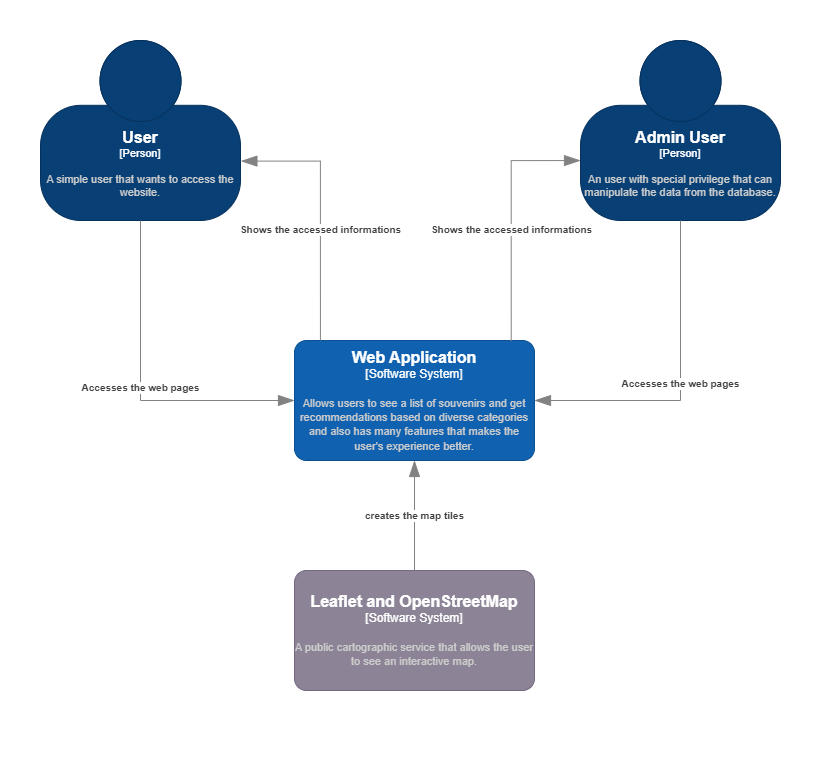

The diagram above was exported from draw.io. Its source (the exported page's mxGraphModel, read from the mxfile embedded in the PNG):
<mxGraphModel dx="1290" dy="602" grid="1" gridSize="10" guides="1" tooltips="1" connect="1" arrows="1" fold="1" page="1" pageScale="1" pageWidth="827" pageHeight="1169" math="0" shadow="0">
  <root>
    <mxCell id="0" />
    <mxCell id="1" parent="0" />
    <object placeholders="1" c4Name="User" c4Type="Person" c4Description="A simple user that wants to access the website." label="&lt;font style=&quot;font-size: 16px&quot;&gt;&lt;b&gt;%c4Name%&lt;/b&gt;&lt;/font&gt;&lt;div&gt;[%c4Type%]&lt;/div&gt;&lt;br&gt;&lt;div&gt;&lt;font style=&quot;font-size: 11px&quot;&gt;&lt;font color=&quot;#cccccc&quot;&gt;%c4Description%&lt;/font&gt;&lt;/div&gt;" id="MMXHCTuF0zlD2CQznGOh-1">
      <mxCell style="html=1;fontSize=11;dashed=0;whiteSpace=wrap;fillColor=#083F75;strokeColor=#06315C;fontColor=#ffffff;shape=mxgraph.c4.person2;align=center;metaEdit=1;points=[[0.5,0,0],[1,0.5,0],[1,0.75,0],[0.75,1,0],[0.5,1,0],[0.25,1,0],[0,0.75,0],[0,0.5,0]];resizable=0;" vertex="1" parent="1">
        <mxGeometry x="40" y="40" width="200" height="180" as="geometry" />
      </mxCell>
    </object>
    <object placeholders="1" c4Name="Web Application" c4Type="Software System" c4Description="Allows users to see a list of souvenirs and get recommendations based on diverse categories and also has many features that makes the user's experience better. " label="&lt;font style=&quot;font-size: 16px&quot;&gt;&lt;b&gt;%c4Name%&lt;/b&gt;&lt;/font&gt;&lt;div&gt;[%c4Type%]&lt;/div&gt;&lt;br&gt;&lt;div&gt;&lt;font style=&quot;font-size: 11px&quot;&gt;&lt;font color=&quot;#cccccc&quot;&gt;%c4Description%&lt;/font&gt;&lt;/div&gt;" id="MMXHCTuF0zlD2CQznGOh-2">
      <mxCell style="rounded=1;whiteSpace=wrap;html=1;labelBackgroundColor=none;fillColor=#1061B0;fontColor=#ffffff;align=center;arcSize=10;strokeColor=#0D5091;metaEdit=1;resizable=0;points=[[0.25,0,0],[0.5,0,0],[0.75,0,0],[1,0.25,0],[1,0.5,0],[1,0.75,0],[0.75,1,0],[0.5,1,0],[0.25,1,0],[0,0.75,0],[0,0.5,0],[0,0.25,0]];" vertex="1" parent="1">
        <mxGeometry x="294" y="340" width="240" height="120" as="geometry" />
      </mxCell>
    </object>
    <object placeholders="1" c4Name="Leaflet and OpenStreetMap" c4Type="Software System" c4Description="A public cartographic service that allows the user to see an interactive map." label="&lt;font style=&quot;font-size: 16px&quot;&gt;&lt;b&gt;%c4Name%&lt;/b&gt;&lt;/font&gt;&lt;div&gt;[%c4Type%]&lt;/div&gt;&lt;br&gt;&lt;div&gt;&lt;font style=&quot;font-size: 11px&quot;&gt;&lt;font color=&quot;#cccccc&quot;&gt;%c4Description%&lt;/font&gt;&lt;/div&gt;" id="MMXHCTuF0zlD2CQznGOh-3">
      <mxCell style="rounded=1;whiteSpace=wrap;html=1;labelBackgroundColor=none;fillColor=#8C8496;fontColor=#ffffff;align=center;arcSize=10;strokeColor=#736782;metaEdit=1;resizable=0;points=[[0.25,0,0],[0.5,0,0],[0.75,0,0],[1,0.25,0],[1,0.5,0],[1,0.75,0],[0.75,1,0],[0.5,1,0],[0.25,1,0],[0,0.75,0],[0,0.5,0],[0,0.25,0]];" vertex="1" parent="1">
        <mxGeometry x="294" y="570" width="240" height="120" as="geometry" />
      </mxCell>
    </object>
    <object placeholders="1" c4Name="Admin User" c4Type="Person" c4Description="An user with special privilege that can manipulate the data from the database." label="&lt;font style=&quot;font-size: 16px&quot;&gt;&lt;b&gt;%c4Name%&lt;/b&gt;&lt;/font&gt;&lt;div&gt;[%c4Type%]&lt;/div&gt;&lt;br&gt;&lt;div&gt;&lt;font style=&quot;font-size: 11px&quot;&gt;&lt;font color=&quot;#cccccc&quot;&gt;%c4Description%&lt;/font&gt;&lt;/div&gt;" id="MMXHCTuF0zlD2CQznGOh-4">
      <mxCell style="html=1;fontSize=11;dashed=0;whiteSpace=wrap;fillColor=#083F75;strokeColor=#06315C;fontColor=#ffffff;shape=mxgraph.c4.person2;align=center;metaEdit=1;points=[[0.5,0,0],[1,0.5,0],[1,0.75,0],[0.75,1,0],[0.5,1,0],[0.25,1,0],[0,0.75,0],[0,0.5,0]];resizable=0;" vertex="1" parent="1">
        <mxGeometry x="580" y="40" width="200" height="180" as="geometry" />
      </mxCell>
    </object>
    <object placeholders="1" c4Type="Relationship" c4Description="creates the map tiles" label="&lt;div style=&quot;text-align: left&quot;&gt;&lt;div style=&quot;text-align: center&quot;&gt;&lt;b&gt;%c4Description%&lt;/b&gt;&lt;/div&gt;" id="MMXHCTuF0zlD2CQznGOh-5">
      <mxCell style="endArrow=blockThin;html=1;fontSize=10;fontColor=#404040;strokeWidth=1;endFill=1;strokeColor=#828282;elbow=vertical;metaEdit=1;endSize=14;startSize=14;jumpStyle=arc;jumpSize=16;rounded=0;edgeStyle=orthogonalEdgeStyle;exitX=0.5;exitY=0;exitDx=0;exitDy=0;exitPerimeter=0;entryX=0.5;entryY=1;entryDx=0;entryDy=0;entryPerimeter=0;" edge="1" parent="1" source="MMXHCTuF0zlD2CQznGOh-3" target="MMXHCTuF0zlD2CQznGOh-2">
        <mxGeometry width="240" relative="1" as="geometry">
          <mxPoint x="450" y="450" as="sourcePoint" />
          <mxPoint x="690" y="450" as="targetPoint" />
        </mxGeometry>
      </mxCell>
    </object>
    <object placeholders="1" c4Type="Relationship" c4Description="Accesses the web pages" label="&lt;div style=&quot;text-align: left&quot;&gt;&lt;div style=&quot;text-align: center&quot;&gt;&lt;b&gt;%c4Description%&lt;/b&gt;&lt;/div&gt;" id="MMXHCTuF0zlD2CQznGOh-6">
      <mxCell style="endArrow=blockThin;html=1;fontSize=10;fontColor=#404040;strokeWidth=1;endFill=1;strokeColor=#828282;elbow=vertical;metaEdit=1;endSize=14;startSize=14;jumpStyle=arc;jumpSize=16;rounded=0;edgeStyle=orthogonalEdgeStyle;exitX=0.5;exitY=1;exitDx=0;exitDy=0;exitPerimeter=0;entryX=0;entryY=0.5;entryDx=0;entryDy=0;entryPerimeter=0;" edge="1" parent="1" source="MMXHCTuF0zlD2CQznGOh-1" target="MMXHCTuF0zlD2CQznGOh-2">
        <mxGeometry width="240" relative="1" as="geometry">
          <mxPoint x="180" y="210" as="sourcePoint" />
          <mxPoint x="420" y="210" as="targetPoint" />
        </mxGeometry>
      </mxCell>
    </object>
    <object placeholders="1" c4Type="Relationship" c4Description="Accesses the web pages" label="&lt;div style=&quot;text-align: left&quot;&gt;&lt;div style=&quot;text-align: center&quot;&gt;&lt;b&gt;%c4Description%&lt;/b&gt;&lt;/div&gt;" id="MMXHCTuF0zlD2CQznGOh-7">
      <mxCell style="endArrow=blockThin;html=1;fontSize=10;fontColor=#404040;strokeWidth=1;endFill=1;strokeColor=#828282;elbow=vertical;metaEdit=1;endSize=14;startSize=14;jumpStyle=arc;jumpSize=16;rounded=0;edgeStyle=orthogonalEdgeStyle;exitX=0.5;exitY=1;exitDx=0;exitDy=0;exitPerimeter=0;entryX=1;entryY=0.5;entryDx=0;entryDy=0;entryPerimeter=0;" edge="1" parent="1" source="MMXHCTuF0zlD2CQznGOh-4" target="MMXHCTuF0zlD2CQznGOh-2">
        <mxGeometry width="240" relative="1" as="geometry">
          <mxPoint x="640" y="220" as="sourcePoint" />
          <mxPoint x="714" y="370" as="targetPoint" />
        </mxGeometry>
      </mxCell>
    </object>
    <object placeholders="1" c4Type="Relationship" c4Description="Shows the accessed informations" label="&lt;div style=&quot;text-align: left&quot;&gt;&lt;div style=&quot;text-align: center&quot;&gt;&lt;b&gt;%c4Description%&lt;/b&gt;&lt;/div&gt;" id="MMXHCTuF0zlD2CQznGOh-8">
      <mxCell style="endArrow=blockThin;html=1;fontSize=10;fontColor=#404040;strokeWidth=1;endFill=1;strokeColor=#828282;elbow=vertical;metaEdit=1;endSize=14;startSize=14;jumpStyle=arc;jumpSize=16;rounded=0;edgeStyle=orthogonalEdgeStyle;exitX=0.108;exitY=0;exitDx=0;exitDy=0;exitPerimeter=0;entryX=1.002;entryY=0.67;entryDx=0;entryDy=0;entryPerimeter=0;" edge="1" parent="1" source="MMXHCTuF0zlD2CQznGOh-2" target="MMXHCTuF0zlD2CQznGOh-1">
        <mxGeometry x="-0.1395" width="240" relative="1" as="geometry">
          <mxPoint x="290" y="190" as="sourcePoint" />
          <mxPoint x="350" y="190" as="targetPoint" />
          <mxPoint as="offset" />
        </mxGeometry>
      </mxCell>
    </object>
    <object placeholders="1" c4Type="Relationship" c4Description="Shows the accessed informations" label="&lt;div style=&quot;text-align: left&quot;&gt;&lt;div style=&quot;text-align: center&quot;&gt;&lt;b&gt;%c4Description%&lt;/b&gt;&lt;/div&gt;" id="MMXHCTuF0zlD2CQznGOh-9">
      <mxCell style="endArrow=blockThin;html=1;fontSize=10;fontColor=#404040;strokeWidth=1;endFill=1;strokeColor=#828282;elbow=vertical;metaEdit=1;endSize=14;startSize=14;jumpStyle=arc;jumpSize=16;rounded=0;edgeStyle=orthogonalEdgeStyle;exitX=0.903;exitY=0.005;exitDx=0;exitDy=0;exitPerimeter=0;entryX=0;entryY=0.667;entryDx=0;entryDy=0;entryPerimeter=0;" edge="1" parent="1" source="MMXHCTuF0zlD2CQznGOh-2" target="MMXHCTuF0zlD2CQznGOh-4">
        <mxGeometry x="-0.106" width="240" relative="1" as="geometry">
          <mxPoint x="534" y="249" as="sourcePoint" />
          <mxPoint x="536" y="129" as="targetPoint" />
          <mxPoint as="offset" />
        </mxGeometry>
      </mxCell>
    </object>
  </root>
</mxGraphModel>